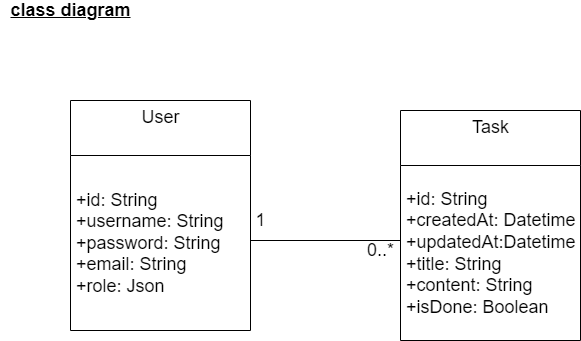

The diagram above was exported from draw.io. Its source (the exported page's mxGraphModel, read from the mxfile embedded in the PNG):
<mxGraphModel dx="868" dy="393" grid="1" gridSize="10" guides="1" tooltips="1" connect="1" arrows="1" fold="1" page="1" pageScale="1" pageWidth="827" pageHeight="1169" math="0" shadow="0">
  <root>
    <mxCell id="4rs0zdy1yaPmqz7Jv4AQ-0" />
    <mxCell id="4rs0zdy1yaPmqz7Jv4AQ-1" parent="4rs0zdy1yaPmqz7Jv4AQ-0" />
    <mxCell id="4rs0zdy1yaPmqz7Jv4AQ-2" value="&lt;b&gt;&lt;u&gt;&lt;font style=&quot;font-size: 18px&quot;&gt;class diagram&lt;/font&gt;&lt;/u&gt;&lt;/b&gt;" style="text;html=1;align=center;verticalAlign=middle;resizable=0;points=[];autosize=1;strokeColor=none;fillColor=none;" parent="4rs0zdy1yaPmqz7Jv4AQ-1" vertex="1">
      <mxGeometry x="20" y="30" width="140" height="20" as="geometry" />
    </mxCell>
    <mxCell id="4rs0zdy1yaPmqz7Jv4AQ-3" value="User" style="swimlane;fontStyle=0;align=center;verticalAlign=top;childLayout=stackLayout;horizontal=1;startSize=55;horizontalStack=0;resizeParent=1;resizeParentMax=0;resizeLast=0;collapsible=0;marginBottom=0;html=1;fontSize=18;" parent="4rs0zdy1yaPmqz7Jv4AQ-1" vertex="1">
      <mxGeometry x="90" y="130" width="180" height="230" as="geometry" />
    </mxCell>
    <mxCell id="4rs0zdy1yaPmqz7Jv4AQ-7" value="+id: String&lt;br&gt;+username: String&lt;br&gt;+password: String&lt;br&gt;+email: String&lt;br&gt;+role: Json" style="text;html=1;strokeColor=none;fillColor=none;align=left;verticalAlign=middle;spacingLeft=4;spacingRight=4;overflow=hidden;rotatable=0;points=[[0,0.5],[1,0.5]];portConstraint=eastwest;fontSize=18;" parent="4rs0zdy1yaPmqz7Jv4AQ-3" vertex="1">
      <mxGeometry y="55" width="180" height="175" as="geometry" />
    </mxCell>
    <mxCell id="4rs0zdy1yaPmqz7Jv4AQ-11" value="Task" style="swimlane;fontStyle=0;align=center;verticalAlign=top;childLayout=stackLayout;horizontal=1;startSize=55;horizontalStack=0;resizeParent=1;resizeParentMax=0;resizeLast=0;collapsible=0;marginBottom=0;html=1;fontSize=18;" parent="4rs0zdy1yaPmqz7Jv4AQ-1" vertex="1">
      <mxGeometry x="420" y="140" width="180" height="230" as="geometry" />
    </mxCell>
    <mxCell id="4rs0zdy1yaPmqz7Jv4AQ-12" value="+id: String&lt;br&gt;+createdAt: Datetime&lt;br&gt;+updatedAt:Datetime&lt;br&gt;+title: String&lt;br&gt;+content: String&lt;br&gt;+isDone: Boolean&lt;br&gt;" style="text;html=1;strokeColor=none;fillColor=none;align=left;verticalAlign=middle;spacingLeft=4;spacingRight=4;overflow=hidden;rotatable=0;points=[[0,0.5],[1,0.5]];portConstraint=eastwest;fontSize=18;" parent="4rs0zdy1yaPmqz7Jv4AQ-11" vertex="1">
      <mxGeometry y="55" width="180" height="175" as="geometry" />
    </mxCell>
    <mxCell id="4rs0zdy1yaPmqz7Jv4AQ-13" style="edgeStyle=none;html=1;fontSize=18;endArrow=none;endFill=0;" parent="4rs0zdy1yaPmqz7Jv4AQ-1" edge="1">
      <mxGeometry relative="1" as="geometry">
        <mxPoint x="420" y="270" as="targetPoint" />
        <mxPoint x="270" y="270" as="sourcePoint" />
      </mxGeometry>
    </mxCell>
    <mxCell id="4rs0zdy1yaPmqz7Jv4AQ-14" value="1" style="text;html=1;align=center;verticalAlign=middle;resizable=0;points=[];autosize=1;strokeColor=none;fillColor=none;fontSize=18;" parent="4rs0zdy1yaPmqz7Jv4AQ-1" vertex="1">
      <mxGeometry x="265" y="235" width="30" height="30" as="geometry" />
    </mxCell>
    <mxCell id="4rs0zdy1yaPmqz7Jv4AQ-15" value="0..*" style="text;html=1;align=center;verticalAlign=middle;resizable=0;points=[];autosize=1;strokeColor=none;fillColor=none;fontSize=18;" parent="4rs0zdy1yaPmqz7Jv4AQ-1" vertex="1">
      <mxGeometry x="380" y="265" width="40" height="30" as="geometry" />
    </mxCell>
  </root>
</mxGraphModel>